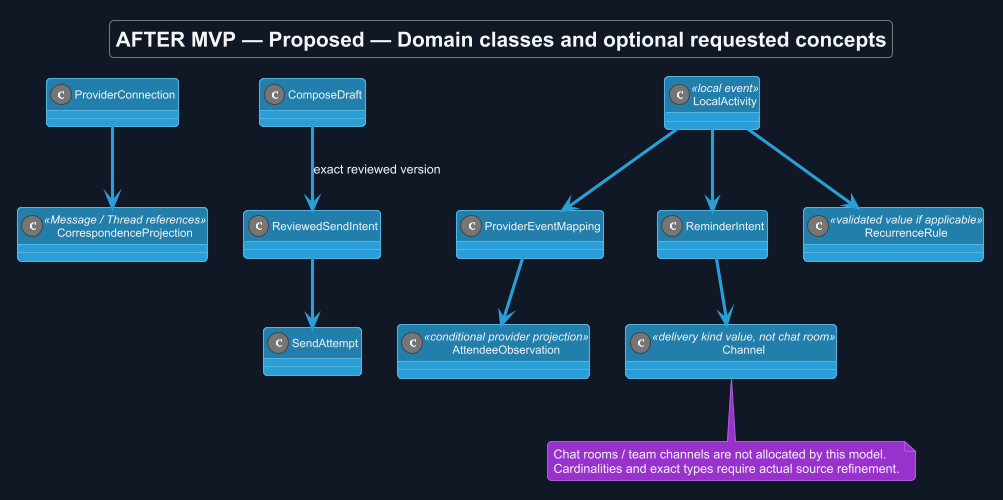

The diagram above was rendered by PlantUML. Its source (embedded in the PNG):
@startuml
!theme cyborg
skinparam backgroundColor #111827
skinparam defaultFontColor #F3F4F6
allowmixing
title AFTER MVP — Proposed — Domain classes and optional requested concepts
skinparam backgroundColor #111827
skinparam shadowing false
skinparam defaultFontName Arial

class ProviderConnection
class CorrespondenceProjection <<Message / Thread references>>
class ComposeDraft
class ReviewedSendIntent
class SendAttempt
class LocalActivity <<local event>>
class ProviderEventMapping
class ReminderIntent
class RecurrenceRule <<validated value if applicable>>
class AttendeeObservation <<conditional provider projection>>
class Channel <<delivery kind value, not chat room>>
ProviderConnection --> CorrespondenceProjection
ComposeDraft --> ReviewedSendIntent : exact reviewed version
ReviewedSendIntent --> SendAttempt
LocalActivity --> ProviderEventMapping
LocalActivity --> ReminderIntent
LocalActivity --> RecurrenceRule
ProviderEventMapping --> AttendeeObservation
ReminderIntent --> Channel
note bottom of Channel
 Chat rooms / team channels are not allocated by this model.
 Cardinalities and exact types require actual source refinement.
end note

@enduml